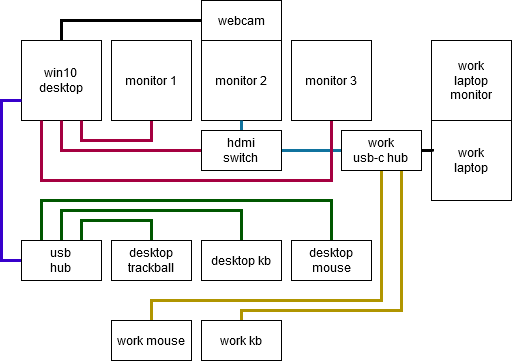

The diagram above was exported from draw.io. Its source (the exported page's mxGraphModel, read from the mxfile embedded in the PNG):
<mxGraphModel dx="1422" dy="813" grid="1" gridSize="10" guides="1" tooltips="1" connect="1" arrows="1" fold="1" page="1" pageScale="1" pageWidth="850" pageHeight="1100" math="0" shadow="0">
  <root>
    <mxCell id="0" />
    <mxCell id="1" parent="0" />
    <mxCell id="Tqs-t2MAVw75SxrklFpC-1" value="win10&lt;br&gt;&lt;div&gt;desktop&lt;/div&gt;" style="rounded=0;whiteSpace=wrap;html=1;" vertex="1" parent="1">
      <mxGeometry x="80" y="80" width="80" height="80" as="geometry" />
    </mxCell>
    <mxCell id="Tqs-t2MAVw75SxrklFpC-16" style="edgeStyle=orthogonalEdgeStyle;orthogonalLoop=1;jettySize=auto;html=1;exitX=0.5;exitY=1;exitDx=0;exitDy=0;endArrow=none;endFill=0;fillColor=#d80073;strokeColor=#A50040;rounded=0;strokeWidth=3;" edge="1" parent="1" source="Tqs-t2MAVw75SxrklFpC-2">
      <mxGeometry relative="1" as="geometry">
        <mxPoint x="140" y="160" as="targetPoint" />
        <Array as="points">
          <mxPoint x="210" y="180" />
          <mxPoint x="140" y="180" />
          <mxPoint x="140" y="160" />
        </Array>
      </mxGeometry>
    </mxCell>
    <mxCell id="Tqs-t2MAVw75SxrklFpC-2" value="&lt;div&gt;monitor 1&lt;/div&gt;" style="rounded=0;whiteSpace=wrap;html=1;" vertex="1" parent="1">
      <mxGeometry x="170" y="80" width="80" height="80" as="geometry" />
    </mxCell>
    <mxCell id="Tqs-t2MAVw75SxrklFpC-3" value="monitor 2" style="rounded=0;whiteSpace=wrap;html=1;" vertex="1" parent="1">
      <mxGeometry x="260" y="80" width="80" height="80" as="geometry" />
    </mxCell>
    <mxCell id="Tqs-t2MAVw75SxrklFpC-4" value="&lt;div&gt;work&lt;/div&gt;&lt;div&gt;laptop&lt;br&gt;&lt;/div&gt;" style="rounded=0;whiteSpace=wrap;html=1;" vertex="1" parent="1">
      <mxGeometry x="490" y="160" width="80" height="80" as="geometry" />
    </mxCell>
    <mxCell id="Tqs-t2MAVw75SxrklFpC-28" style="edgeStyle=orthogonalEdgeStyle;rounded=0;orthogonalLoop=1;jettySize=auto;html=1;exitX=0.5;exitY=0;exitDx=0;exitDy=0;entryX=0.75;entryY=1;entryDx=0;entryDy=0;endArrow=none;endFill=0;fillColor=#e3c800;strokeColor=#B09500;strokeWidth=3;" edge="1" parent="1" source="Tqs-t2MAVw75SxrklFpC-5" target="Tqs-t2MAVw75SxrklFpC-11">
      <mxGeometry relative="1" as="geometry">
        <Array as="points">
          <mxPoint x="400" y="350" />
          <mxPoint x="780" y="350" />
        </Array>
      </mxGeometry>
    </mxCell>
    <mxCell id="Tqs-t2MAVw75SxrklFpC-5" value="work kb" style="rounded=0;whiteSpace=wrap;html=1;" vertex="1" parent="1">
      <mxGeometry x="260" y="360" width="80" height="40" as="geometry" />
    </mxCell>
    <mxCell id="Tqs-t2MAVw75SxrklFpC-29" style="edgeStyle=orthogonalEdgeStyle;rounded=0;orthogonalLoop=1;jettySize=auto;html=1;exitX=0.5;exitY=0;exitDx=0;exitDy=0;entryX=0.5;entryY=1;entryDx=0;entryDy=0;endArrow=none;endFill=0;fillColor=#e3c800;strokeColor=#B09500;strokeWidth=3;" edge="1" parent="1" source="Tqs-t2MAVw75SxrklFpC-6" target="Tqs-t2MAVw75SxrklFpC-11">
      <mxGeometry relative="1" as="geometry">
        <Array as="points">
          <mxPoint x="280" y="340" />
          <mxPoint x="760" y="340" />
        </Array>
      </mxGeometry>
    </mxCell>
    <mxCell id="Tqs-t2MAVw75SxrklFpC-6" value="work mouse" style="rounded=0;whiteSpace=wrap;html=1;" vertex="1" parent="1">
      <mxGeometry x="170" y="360" width="80" height="40" as="geometry" />
    </mxCell>
    <mxCell id="Tqs-t2MAVw75SxrklFpC-22" style="edgeStyle=orthogonalEdgeStyle;rounded=0;orthogonalLoop=1;jettySize=auto;html=1;exitX=0.5;exitY=0;exitDx=0;exitDy=0;entryX=0.5;entryY=0;entryDx=0;entryDy=0;endArrow=none;endFill=0;fillColor=#008a00;strokeColor=#005700;strokeWidth=3;" edge="1" parent="1" source="Tqs-t2MAVw75SxrklFpC-7" target="Tqs-t2MAVw75SxrklFpC-19">
      <mxGeometry relative="1" as="geometry">
        <Array as="points">
          <mxPoint x="300" y="250" />
          <mxPoint x="120" y="250" />
        </Array>
      </mxGeometry>
    </mxCell>
    <mxCell id="Tqs-t2MAVw75SxrklFpC-7" value="desktop kb" style="rounded=0;whiteSpace=wrap;html=1;" vertex="1" parent="1">
      <mxGeometry x="260" y="280" width="80" height="40" as="geometry" />
    </mxCell>
    <mxCell id="Tqs-t2MAVw75SxrklFpC-23" style="edgeStyle=orthogonalEdgeStyle;rounded=0;orthogonalLoop=1;jettySize=auto;html=1;exitX=0.5;exitY=0;exitDx=0;exitDy=0;entryX=0.25;entryY=0;entryDx=0;entryDy=0;endArrow=none;endFill=0;fillColor=#008a00;strokeColor=#005700;strokeWidth=3;" edge="1" parent="1" source="Tqs-t2MAVw75SxrklFpC-8" target="Tqs-t2MAVw75SxrklFpC-19">
      <mxGeometry relative="1" as="geometry">
        <Array as="points">
          <mxPoint x="390" y="240" />
          <mxPoint x="100" y="240" />
        </Array>
      </mxGeometry>
    </mxCell>
    <mxCell id="Tqs-t2MAVw75SxrklFpC-8" value="desktop mouse" style="rounded=0;whiteSpace=wrap;html=1;" vertex="1" parent="1">
      <mxGeometry x="350" y="280" width="80" height="40" as="geometry" />
    </mxCell>
    <mxCell id="Tqs-t2MAVw75SxrklFpC-21" style="edgeStyle=orthogonalEdgeStyle;rounded=0;orthogonalLoop=1;jettySize=auto;html=1;exitX=0.5;exitY=0;exitDx=0;exitDy=0;entryX=0.75;entryY=0;entryDx=0;entryDy=0;endArrow=none;endFill=0;fillColor=#008a00;strokeColor=#005700;strokeWidth=3;" edge="1" parent="1" source="Tqs-t2MAVw75SxrklFpC-9" target="Tqs-t2MAVw75SxrklFpC-19">
      <mxGeometry relative="1" as="geometry">
        <Array as="points">
          <mxPoint x="210" y="260" />
          <mxPoint x="140" y="260" />
        </Array>
      </mxGeometry>
    </mxCell>
    <mxCell id="Tqs-t2MAVw75SxrklFpC-9" value="desktop trackball" style="rounded=0;whiteSpace=wrap;html=1;" vertex="1" parent="1">
      <mxGeometry x="170" y="280" width="80" height="40" as="geometry" />
    </mxCell>
    <mxCell id="Tqs-t2MAVw75SxrklFpC-10" value="&lt;div&gt;work&lt;/div&gt;&lt;div&gt;laptop&lt;/div&gt;&lt;div&gt;monitor&lt;br&gt;&lt;/div&gt;" style="rounded=0;whiteSpace=wrap;html=1;" vertex="1" parent="1">
      <mxGeometry x="490" y="80" width="80" height="80" as="geometry" />
    </mxCell>
    <mxCell id="Tqs-t2MAVw75SxrklFpC-34" style="edgeStyle=orthogonalEdgeStyle;rounded=0;orthogonalLoop=1;jettySize=auto;html=1;exitX=0;exitY=0.5;exitDx=0;exitDy=0;entryX=1;entryY=0.5;entryDx=0;entryDy=0;endArrow=none;endFill=0;fillColor=#b1ddf0;strokeColor=#10739e;strokeWidth=3;jumpStyle=none;" edge="1" parent="1" source="Tqs-t2MAVw75SxrklFpC-11" target="Tqs-t2MAVw75SxrklFpC-30">
      <mxGeometry relative="1" as="geometry" />
    </mxCell>
    <mxCell id="Tqs-t2MAVw75SxrklFpC-35" style="edgeStyle=orthogonalEdgeStyle;rounded=0;jumpStyle=none;orthogonalLoop=1;jettySize=auto;html=1;exitX=1;exitY=0.5;exitDx=0;exitDy=0;entryX=0.013;entryY=0.388;entryDx=0;entryDy=0;entryPerimeter=0;endArrow=none;endFill=0;strokeWidth=3;" edge="1" parent="1" source="Tqs-t2MAVw75SxrklFpC-11" target="Tqs-t2MAVw75SxrklFpC-4">
      <mxGeometry relative="1" as="geometry" />
    </mxCell>
    <mxCell id="Tqs-t2MAVw75SxrklFpC-11" value="&lt;div&gt;work&lt;/div&gt;&lt;div&gt;usb-c hub&lt;br&gt;&lt;/div&gt;" style="rounded=0;whiteSpace=wrap;html=1;" vertex="1" parent="1">
      <mxGeometry x="400" y="170" width="80" height="40" as="geometry" />
    </mxCell>
    <mxCell id="Tqs-t2MAVw75SxrklFpC-14" style="edgeStyle=orthogonalEdgeStyle;orthogonalLoop=1;jettySize=auto;html=1;exitX=0.5;exitY=1;exitDx=0;exitDy=0;endArrow=none;endFill=0;fillColor=#d80073;strokeColor=#A50040;rounded=0;strokeWidth=3;" edge="1" parent="1" source="Tqs-t2MAVw75SxrklFpC-12">
      <mxGeometry relative="1" as="geometry">
        <mxPoint x="100" y="160" as="targetPoint" />
        <Array as="points">
          <mxPoint x="390" y="220" />
          <mxPoint x="100" y="220" />
          <mxPoint x="100" y="160" />
        </Array>
      </mxGeometry>
    </mxCell>
    <mxCell id="Tqs-t2MAVw75SxrklFpC-12" value="monitor 3" style="rounded=0;whiteSpace=wrap;html=1;" vertex="1" parent="1">
      <mxGeometry x="350" y="80" width="80" height="80" as="geometry" />
    </mxCell>
    <mxCell id="Tqs-t2MAVw75SxrklFpC-24" style="edgeStyle=orthogonalEdgeStyle;rounded=0;orthogonalLoop=1;jettySize=auto;html=1;exitX=0;exitY=0.5;exitDx=0;exitDy=0;entryX=0;entryY=0.75;entryDx=0;entryDy=0;endArrow=none;endFill=0;fillColor=#6a00ff;strokeColor=#3700CC;strokeWidth=3;" edge="1" parent="1" source="Tqs-t2MAVw75SxrklFpC-19" target="Tqs-t2MAVw75SxrklFpC-1">
      <mxGeometry relative="1" as="geometry" />
    </mxCell>
    <mxCell id="Tqs-t2MAVw75SxrklFpC-19" value="&lt;div&gt;usb&lt;/div&gt;&lt;div&gt;hub&lt;br&gt;&lt;/div&gt;" style="rounded=0;whiteSpace=wrap;html=1;" vertex="1" parent="1">
      <mxGeometry x="80" y="280" width="80" height="40" as="geometry" />
    </mxCell>
    <mxCell id="Tqs-t2MAVw75SxrklFpC-36" style="edgeStyle=orthogonalEdgeStyle;rounded=0;jumpStyle=none;orthogonalLoop=1;jettySize=auto;html=1;exitX=0;exitY=0.5;exitDx=0;exitDy=0;entryX=0.5;entryY=0;entryDx=0;entryDy=0;endArrow=none;endFill=0;strokeWidth=3;" edge="1" parent="1" source="Tqs-t2MAVw75SxrklFpC-20" target="Tqs-t2MAVw75SxrklFpC-1">
      <mxGeometry relative="1" as="geometry" />
    </mxCell>
    <mxCell id="Tqs-t2MAVw75SxrklFpC-20" value="webcam" style="rounded=0;whiteSpace=wrap;html=1;" vertex="1" parent="1">
      <mxGeometry x="260" y="40" width="80" height="40" as="geometry" />
    </mxCell>
    <mxCell id="Tqs-t2MAVw75SxrklFpC-31" style="edgeStyle=orthogonalEdgeStyle;rounded=0;orthogonalLoop=1;jettySize=auto;html=1;exitX=0.5;exitY=0;exitDx=0;exitDy=0;entryX=0.5;entryY=1;entryDx=0;entryDy=0;endArrow=none;endFill=0;fillColor=#b1ddf0;strokeColor=#10739e;strokeWidth=3;jumpStyle=none;" edge="1" parent="1" source="Tqs-t2MAVw75SxrklFpC-30" target="Tqs-t2MAVw75SxrklFpC-3">
      <mxGeometry relative="1" as="geometry" />
    </mxCell>
    <mxCell id="Tqs-t2MAVw75SxrklFpC-32" style="edgeStyle=orthogonalEdgeStyle;orthogonalLoop=1;jettySize=auto;html=1;exitX=0;exitY=0.5;exitDx=0;exitDy=0;entryX=0.5;entryY=1;entryDx=0;entryDy=0;endArrow=none;endFill=0;fillColor=#d80073;strokeColor=#A50040;rounded=0;strokeWidth=3;" edge="1" parent="1" source="Tqs-t2MAVw75SxrklFpC-30" target="Tqs-t2MAVw75SxrklFpC-1">
      <mxGeometry relative="1" as="geometry" />
    </mxCell>
    <mxCell id="Tqs-t2MAVw75SxrklFpC-30" value="&lt;div&gt;hdmi&lt;/div&gt;&lt;div&gt;switch&lt;br&gt;&lt;/div&gt;" style="rounded=0;whiteSpace=wrap;html=1;" vertex="1" parent="1">
      <mxGeometry x="260" y="170" width="80" height="40" as="geometry" />
    </mxCell>
  </root>
</mxGraphModel>